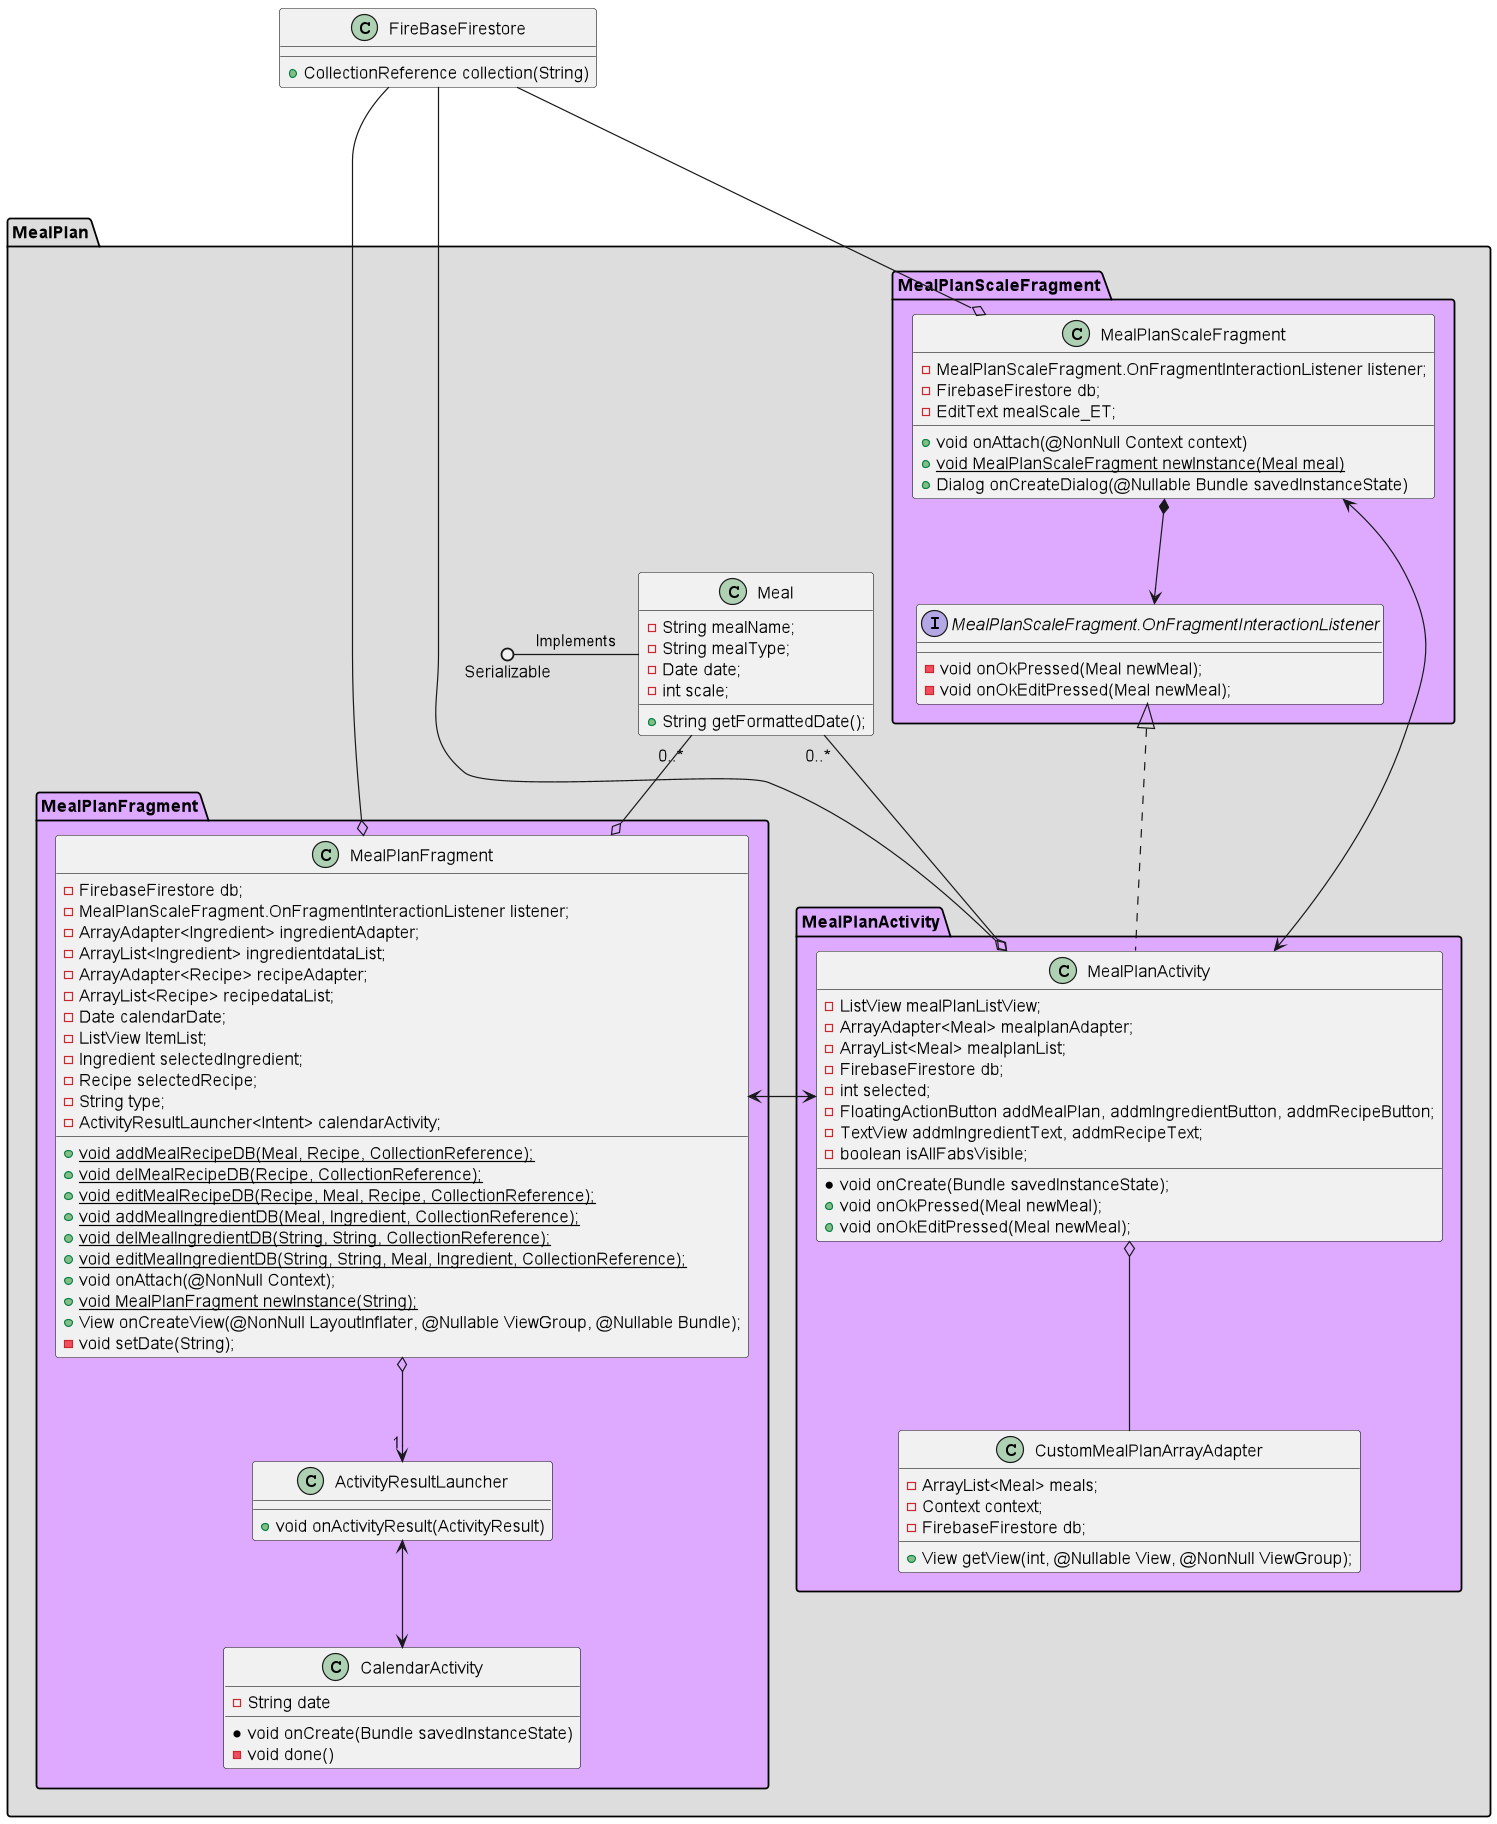

The diagram above was rendered by PlantUML. Its source (embedded in the PNG):
@startuml
'https://plantuml.com/class-diagram
class FireBaseFirestore
{
    +CollectionReference collection(String)
}
package MealPlan #DDD
{
    class Meal
    {
        -String mealName;
        -String mealType;
        -Date date;
        -int scale;
        +String getFormattedDate();
    }
    package MealPlanScaleFragment #DAF
    {
        class MealPlanScaleFragment
        {
            -MealPlanScaleFragment.OnFragmentInteractionListener listener;
            -FirebaseFirestore db;
            -EditText mealScale_ET;
            +void onAttach(@NonNull Context context)
            +void {static} MealPlanScaleFragment newInstance(Meal meal)
            +Dialog onCreateDialog(@Nullable Bundle savedInstanceState)
        }
        interface MealPlanScaleFragment.OnFragmentInteractionListener
        {
            -void onOkPressed(Meal newMeal);
            -void onOkEditPressed(Meal newMeal);
        }
    }
    package MealPlanFragment #DAF
        {
        class MealPlanFragment.ActivityResultLauncher
        {
            +void onActivityResult(ActivityResult)
        }
        class MealPlanFragment.CalendarActivity
        {
            - String date
            * void onCreate(Bundle savedInstanceState)
            - void done()
        }
        class MealPlanFragment
        {
            -FirebaseFirestore db;
            -MealPlanScaleFragment.OnFragmentInteractionListener listener;
            -ArrayAdapter<Ingredient> ingredientAdapter;
            -ArrayList<Ingredient> ingredientdataList;
            -ArrayAdapter<Recipe> recipeAdapter;
            -ArrayList<Recipe> recipedataList;
            -Date calendarDate;
            -ListView ItemList;
            -Ingredient selectedIngredient;
            -Recipe selectedRecipe;
            -String type;
            -ActivityResultLauncher<Intent> calendarActivity;

            +void {static} addMealRecipeDB(Meal, Recipe, CollectionReference);
            +void {static} delMealRecipeDB(Recipe, CollectionReference);
            +void {static} editMealRecipeDB(Recipe, Meal, Recipe, CollectionReference);
            +void {static} addMealIngredientDB(Meal, Ingredient, CollectionReference);
            +void {static} delMealIngredientDB(String, String, CollectionReference);
            +void {static} editMealIngredientDB(String, String, Meal, Ingredient, CollectionReference);
            +void onAttach(@NonNull Context);
            +void {static} MealPlanFragment newInstance(String);
            +View onCreateView(@NonNull LayoutInflater, @Nullable ViewGroup, @Nullable Bundle);
            -void setDate(String);
        }
    }
    package MealPlanActivity #DAF
    {
        class CustomMealPlanArrayAdapter
        {
            -ArrayList<Meal> meals;
            -Context context;
            -FirebaseFirestore db;
            +View getView(int, @Nullable View, @NonNull ViewGroup);
        }
        class MealPlanActivity implements MealPlanScaleFragment.OnFragmentInteractionListener
        {
            -ListView mealPlanListView;
            -ArrayAdapter<Meal> mealplanAdapter;
            -ArrayList<Meal> mealplanList;
            -FirebaseFirestore db;
            -int selected;
            -FloatingActionButton addMealPlan, addmIngredientButton, addmRecipeButton;
            -TextView addmIngredientText, addmRecipeText;
            -boolean isAllFabsVisible;

            *void onCreate(Bundle savedInstanceState);
            +void onOkPressed(Meal newMeal);
            +void onOkEditPressed(Meal newMeal);
        }
    }
    Serializable ()- Meal : Implements

    MealPlanFragment o--> "1" MealPlanFragment.ActivityResultLauncher
    MealPlanFragment.ActivityResultLauncher <--> MealPlanFragment.CalendarActivity
    Meal "0..*" --o MealPlanActivity
    Meal "0..*" --o MealPlanFragment

    MealPlanActivity <-> MealPlanFragment
    MealPlanActivity o-- CustomMealPlanArrayAdapter
    MealPlanScaleFragment <-> MealPlanActivity
    MealPlanScaleFragment *--> MealPlanScaleFragment.OnFragmentInteractionListener

    FireBaseFirestore ---o MealPlanFragment
    FireBaseFirestore ---o MealPlanActivity
    FireBaseFirestore ---o MealPlanScaleFragment
}
@enduml